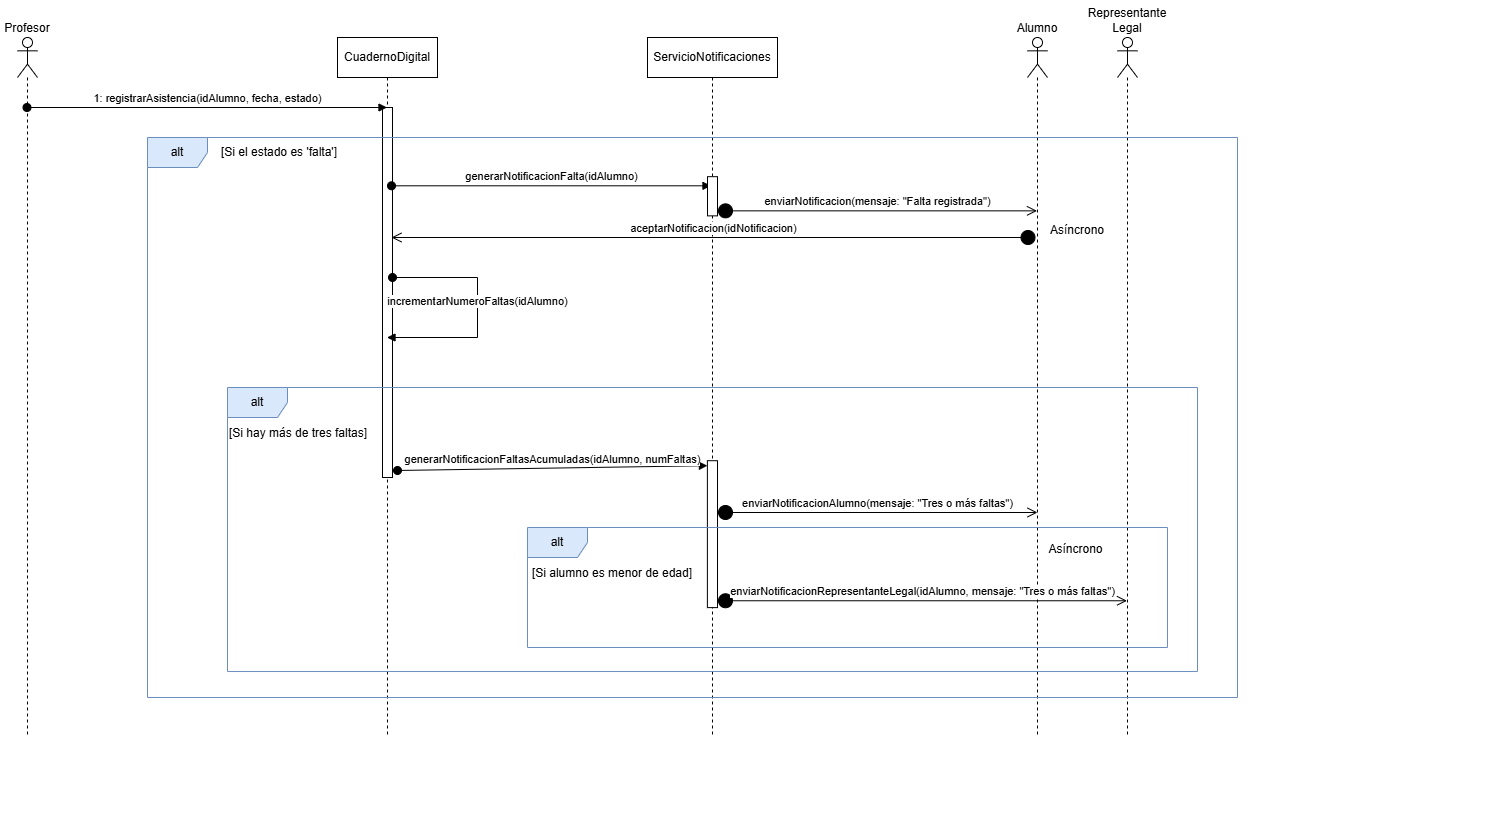

The diagram above was exported from draw.io. Its source (the exported page's mxGraphModel, read from the mxfile embedded in the PNG):
<mxGraphModel dx="1821" dy="987" grid="1" gridSize="10" guides="1" tooltips="1" connect="1" arrows="1" fold="1" page="1" pageScale="1" pageWidth="827" pageHeight="1169" math="0" shadow="0">
  <root>
    <mxCell id="0" />
    <mxCell id="1" parent="0" />
    <mxCell id="7Yg5efIV3BkV_USdFe5L-2" parent="1" style="shape=umlLifeline;perimeter=lifelinePerimeter;whiteSpace=wrap;html=1;container=1;dropTarget=0;collapsible=0;recursiveResize=0;outlineConnect=0;portConstraint=eastwest;newEdgeStyle={&quot;curved&quot;:0,&quot;rounded&quot;:0};participant=umlActor;verticalAlign=bottom;labelPosition=center;verticalLabelPosition=top;align=center;" value="Profesor" vertex="1">
      <mxGeometry height="700" width="20" x="40" y="40" as="geometry" />
    </mxCell>
    <mxCell id="7Yg5efIV3BkV_USdFe5L-5" parent="1" style="shape=umlLifeline;perimeter=lifelinePerimeter;whiteSpace=wrap;html=1;container=1;dropTarget=0;collapsible=0;recursiveResize=0;outlineConnect=0;portConstraint=eastwest;newEdgeStyle={&quot;curved&quot;:0,&quot;rounded&quot;:0};" value="CuadernoDigital" vertex="1">
      <mxGeometry height="700" width="100" x="360" y="40" as="geometry" />
    </mxCell>
    <mxCell id="7Yg5efIV3BkV_USdFe5L-32" parent="7Yg5efIV3BkV_USdFe5L-5" style="html=1;points=[[0,0,0,0,5],[0,1,0,0,-5],[1,0,0,0,5],[1,1,0,0,-5]];perimeter=orthogonalPerimeter;outlineConnect=0;targetShapes=umlLifeline;portConstraint=eastwest;newEdgeStyle={&quot;curved&quot;:0,&quot;rounded&quot;:0};" value="" vertex="1">
      <mxGeometry height="370" width="10" x="45" y="70" as="geometry" />
    </mxCell>
    <mxCell id="7Yg5efIV3BkV_USdFe5L-29" edge="1" parent="7Yg5efIV3BkV_USdFe5L-5" source="7Yg5efIV3BkV_USdFe5L-32" style="html=1;verticalAlign=bottom;startArrow=oval;startFill=1;endArrow=block;startSize=8;curved=0;rounded=0;" target="7Yg5efIV3BkV_USdFe5L-5" value="incrementarNumeroFaltas(idAlumno)">
      <mxGeometry relative="1" width="60" as="geometry">
        <Array as="points">
          <mxPoint x="140" y="240" />
          <mxPoint x="140" y="300" />
        </Array>
        <mxPoint x="39.5" y="220" as="sourcePoint" />
        <mxPoint x="39.5" y="340" as="targetPoint" />
      </mxGeometry>
    </mxCell>
    <mxCell id="7Yg5efIV3BkV_USdFe5L-6" parent="1" style="shape=umlLifeline;perimeter=lifelinePerimeter;whiteSpace=wrap;html=1;container=1;dropTarget=0;collapsible=0;recursiveResize=0;outlineConnect=0;portConstraint=eastwest;newEdgeStyle={&quot;curved&quot;:0,&quot;rounded&quot;:0};" value="ServicioNotificaciones" vertex="1">
      <mxGeometry height="700" width="130" x="670" y="40" as="geometry" />
    </mxCell>
    <mxCell id="7Yg5efIV3BkV_USdFe5L-43" parent="7Yg5efIV3BkV_USdFe5L-6" style="html=1;points=[[0,0,0,0,5],[0,1,0,0,-5],[1,0,0,0,5],[1,1,0,0,-5]];perimeter=orthogonalPerimeter;outlineConnect=0;targetShapes=umlLifeline;portConstraint=eastwest;newEdgeStyle={&quot;curved&quot;:0,&quot;rounded&quot;:0};" value="" vertex="1">
      <mxGeometry height="146.90689655172415" width="10.119047619047619" x="59.88571428571436" y="423.1965517241379" as="geometry" />
    </mxCell>
    <mxCell id="7Yg5efIV3BkV_USdFe5L-10" parent="1" style="shape=umlLifeline;perimeter=lifelinePerimeter;whiteSpace=wrap;html=1;container=1;dropTarget=0;collapsible=0;recursiveResize=0;outlineConnect=0;portConstraint=eastwest;newEdgeStyle={&quot;curved&quot;:0,&quot;rounded&quot;:0};participant=umlActor;labelPosition=center;verticalLabelPosition=top;align=center;verticalAlign=bottom;" value="Alumno" vertex="1">
      <mxGeometry height="700" width="20" x="1050" y="40" as="geometry" />
    </mxCell>
    <mxCell id="7Yg5efIV3BkV_USdFe5L-11" parent="1" style="shape=umlLifeline;perimeter=lifelinePerimeter;whiteSpace=wrap;html=1;container=1;dropTarget=0;collapsible=0;recursiveResize=0;outlineConnect=0;portConstraint=eastwest;newEdgeStyle={&quot;curved&quot;:0,&quot;rounded&quot;:0};participant=umlActor;labelPosition=center;verticalLabelPosition=top;align=center;verticalAlign=bottom;" value="Representante Legal" vertex="1">
      <mxGeometry height="700" width="20" x="1140" y="40" as="geometry" />
    </mxCell>
    <mxCell id="7Yg5efIV3BkV_USdFe5L-14" edge="1" parent="1" style="html=1;verticalAlign=bottom;startArrow=oval;startFill=1;endArrow=block;startSize=8;curved=0;rounded=0;" target="7Yg5efIV3BkV_USdFe5L-5" value="1: registrarAsistencia(idAlumno, fecha, estado)">
      <mxGeometry relative="1" width="60" as="geometry">
        <mxPoint as="offset" />
        <mxPoint x="49.5" y="110" as="sourcePoint" />
        <mxPoint x="219.5" y="110" as="targetPoint" />
      </mxGeometry>
    </mxCell>
    <mxCell id="7Yg5efIV3BkV_USdFe5L-16" parent="1" style="shape=umlFrame;whiteSpace=wrap;html=1;pointerEvents=0;fillColor=#dae8fc;strokeColor=#6c8ebf;" value="alt" vertex="1">
      <mxGeometry height="560" width="1090" x="170" y="140" as="geometry" />
    </mxCell>
    <mxCell id="7Yg5efIV3BkV_USdFe5L-22" edge="1" parent="1" source="7Yg5efIV3BkV_USdFe5L-42" style="html=1;verticalAlign=bottom;startArrow=circle;startFill=1;endArrow=open;startSize=6;endSize=8;curved=0;rounded=0;exitX=1;exitY=1;exitDx=0;exitDy=-5;exitPerimeter=0;" target="7Yg5efIV3BkV_USdFe5L-10" value="enviarNotificacion(mensaje: &quot;Falta registrada&quot;)">
      <mxGeometry relative="1" width="80" as="geometry">
        <mxPoint x="750" y="190" as="sourcePoint" />
        <mxPoint x="970" y="190" as="targetPoint" />
      </mxGeometry>
    </mxCell>
    <mxCell id="7Yg5efIV3BkV_USdFe5L-17" parent="1" style="text;html=1;whiteSpace=wrap;strokeColor=none;fillColor=none;align=center;verticalAlign=middle;rounded=0;" value="[Si el estado es 'falta']" vertex="1">
      <mxGeometry height="30" width="175.56" x="214.44" y="140" as="geometry" />
    </mxCell>
    <mxCell id="7Yg5efIV3BkV_USdFe5L-33" edge="1" parent="1" style="html=1;verticalAlign=bottom;startArrow=oval;startFill=1;endArrow=block;startSize=8;curved=0;rounded=0;entryX=0;entryY=0;entryDx=0;entryDy=5;entryPerimeter=0;" target="7Yg5efIV3BkV_USdFe5L-43" value="generarNotificacionFaltasAcumuladas(idAlumno, numFaltas)">
      <mxGeometry relative="1" width="60" as="geometry">
        <mxPoint x="420" y="472.9896907216495" as="sourcePoint" />
        <mxPoint x="734.5" y="472.9896907216495" as="targetPoint" />
      </mxGeometry>
    </mxCell>
    <mxCell id="7Yg5efIV3BkV_USdFe5L-20" edge="1" parent="1" style="html=1;verticalAlign=bottom;startArrow=oval;startFill=1;endArrow=block;startSize=8;curved=0;rounded=0;" value="generarNotificacionFalta(idAlumno)">
      <mxGeometry relative="1" width="60" as="geometry">
        <mxPoint x="414" y="188.31209677419355" as="sourcePoint" />
        <mxPoint x="733.5" y="188.31209677419355" as="targetPoint" />
      </mxGeometry>
    </mxCell>
    <mxCell id="7Yg5efIV3BkV_USdFe5L-37" edge="1" parent="1" source="7Yg5efIV3BkV_USdFe5L-43" style="html=1;verticalAlign=bottom;startArrow=circle;startFill=1;endArrow=open;startSize=6;endSize=8;curved=0;rounded=0;" value="enviarNotificacionRepresentanteLegal(idAlumno, mensaje: &quot;Tres o más faltas&quot;)">
      <mxGeometry relative="1" width="80" as="geometry">
        <mxPoint x="730" y="603.2575865836858" as="sourcePoint" />
        <mxPoint x="1149.5" y="603.2575865836858" as="targetPoint" />
      </mxGeometry>
    </mxCell>
    <mxCell id="7Yg5efIV3BkV_USdFe5L-26" connectable="0" parent="1" style="group" value="" vertex="1">
      <mxGeometry height="424.02" width="1150.002857142857" x="370" y="390" as="geometry" />
    </mxCell>
    <mxCell id="7Yg5efIV3BkV_USdFe5L-27" parent="7Yg5efIV3BkV_USdFe5L-26" style="shape=umlFrame;whiteSpace=wrap;html=1;pointerEvents=0;fillColor=#dae8fc;strokeColor=#6c8ebf;" value="alt" vertex="1">
      <mxGeometry height="284.02" width="970" x="-120" as="geometry" />
    </mxCell>
    <mxCell id="7Yg5efIV3BkV_USdFe5L-40" parent="7Yg5efIV3BkV_USdFe5L-26" style="text;html=1;whiteSpace=wrap;strokeColor=none;fillColor=none;align=center;verticalAlign=middle;rounded=0;" value="Asíncrono" vertex="1">
      <mxGeometry height="29.38137931034483" width="60.714285714285715" x="698.2142857142857" y="146.90689655172415" as="geometry" />
    </mxCell>
    <mxCell id="7Yg5efIV3BkV_USdFe5L-36" edge="1" parent="7Yg5efIV3BkV_USdFe5L-26" style="html=1;verticalAlign=bottom;startArrow=circle;startFill=1;endArrow=open;startSize=6;endSize=8;curved=0;rounded=0;" value="enviarNotificacionAlumno(mensaje: &quot;Tres o más faltas&quot;)">
      <mxGeometry relative="1" width="80" as="geometry">
        <mxPoint x="370" y="125" as="sourcePoint" />
        <mxPoint x="690" y="125" as="targetPoint" />
      </mxGeometry>
    </mxCell>
    <mxCell id="7Yg5efIV3BkV_USdFe5L-44" parent="7Yg5efIV3BkV_USdFe5L-26" style="shape=umlFrame;whiteSpace=wrap;html=1;pointerEvents=0;fillColor=#dae8fc;strokeColor=#6c8ebf;" value="alt" vertex="1">
      <mxGeometry height="120" width="640" x="180" y="140" as="geometry" />
    </mxCell>
    <mxCell id="7Yg5efIV3BkV_USdFe5L-45" parent="7Yg5efIV3BkV_USdFe5L-26" style="text;html=1;whiteSpace=wrap;strokeColor=none;fillColor=none;align=center;verticalAlign=middle;rounded=0;" value="[Si alumno es menor de edad]" vertex="1">
      <mxGeometry height="31.83" width="210" x="160" y="170" as="geometry" />
    </mxCell>
    <mxCell id="7Yg5efIV3BkV_USdFe5L-23" edge="1" parent="1" style="html=1;verticalAlign=bottom;startArrow=circle;startFill=1;endArrow=open;startSize=6;endSize=8;curved=0;rounded=0;" value="aceptarNotificacion(idNotificacion)">
      <mxGeometry relative="1" width="80" x="0.0017" as="geometry">
        <mxPoint as="offset" />
        <mxPoint x="1058.5" y="240" as="sourcePoint" />
        <mxPoint x="414" y="240" as="targetPoint" />
      </mxGeometry>
    </mxCell>
    <mxCell id="7Yg5efIV3BkV_USdFe5L-41" parent="1" style="text;html=1;whiteSpace=wrap;strokeColor=none;fillColor=none;align=center;verticalAlign=middle;rounded=0;" value="Asíncrono" vertex="1">
      <mxGeometry height="29.38144329896907" width="60" x="1070" y="218.34670103092782" as="geometry" />
    </mxCell>
    <mxCell id="7Yg5efIV3BkV_USdFe5L-42" parent="1" style="html=1;points=[[0,0,0,0,5],[0,1,0,0,-5],[1,0,0,0,5],[1,1,0,0,-5]];perimeter=orthogonalPerimeter;outlineConnect=0;targetShapes=umlLifeline;portConstraint=eastwest;newEdgeStyle={&quot;curved&quot;:0,&quot;rounded&quot;:0};" value="" vertex="1">
      <mxGeometry height="39.17525773195876" width="10" x="730" y="179.17525773195877" as="geometry" />
    </mxCell>
    <mxCell id="7Yg5efIV3BkV_USdFe5L-28" parent="1" style="text;html=1;whiteSpace=wrap;strokeColor=none;fillColor=none;align=center;verticalAlign=middle;rounded=0;" value="[Si hay más de tres faltas]" vertex="1">
      <mxGeometry height="31.829827586206896" width="182.14285714285717" x="229.99714285714285" y="420" as="geometry" />
    </mxCell>
  </root>
</mxGraphModel>